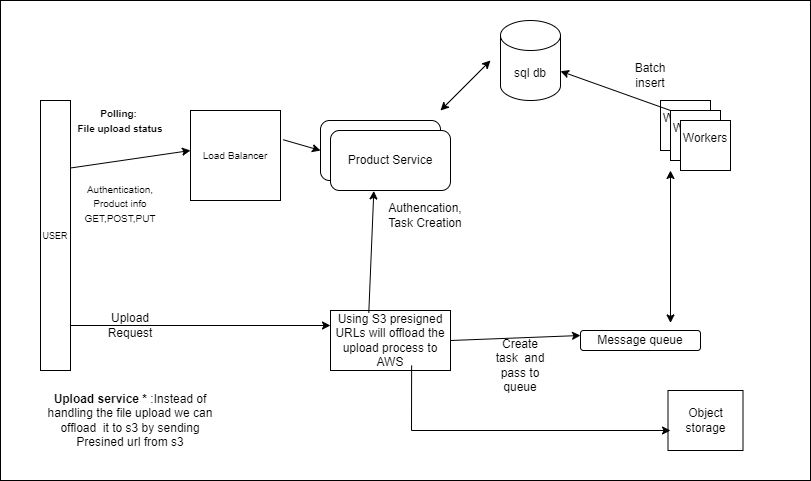

The diagram above was exported from draw.io. Its source (the exported page's mxGraphModel, read from the mxfile embedded in the PNG):
<mxGraphModel dx="3662" dy="780" grid="1" gridSize="10" guides="1" tooltips="1" connect="1" arrows="1" fold="1" page="1" pageScale="1" pageWidth="2336" pageHeight="1654" math="0" shadow="0">
  <root>
    <mxCell id="0" />
    <mxCell id="1" parent="0" />
    <mxCell id="23D8wPeTQivVO5QAK7Ol-3" value="" style="rounded=0;whiteSpace=wrap;html=1;" parent="1" vertex="1">
      <mxGeometry x="-70" y="20" width="810" height="480" as="geometry" />
    </mxCell>
    <mxCell id="23D8wPeTQivVO5QAK7Ol-4" value="Product Service" style="rounded=1;whiteSpace=wrap;html=1;" parent="1" vertex="1">
      <mxGeometry x="250" y="140" width="120" height="60" as="geometry" />
    </mxCell>
    <mxCell id="23D8wPeTQivVO5QAK7Ol-5" value="sql db" style="shape=cylinder3;whiteSpace=wrap;html=1;boundedLbl=1;backgroundOutline=1;size=15;" parent="1" vertex="1">
      <mxGeometry x="430" y="40" width="60" height="80" as="geometry" />
    </mxCell>
    <mxCell id="23D8wPeTQivVO5QAK7Ol-6" value="&lt;font style=&quot;font-size: 9px;&quot;&gt;&lt;font style=&quot;&quot;&gt;USE&lt;/font&gt;R&lt;/font&gt;" style="rounded=0;whiteSpace=wrap;html=1;" parent="1" vertex="1">
      <mxGeometry x="-30" y="120" width="30" height="270" as="geometry" />
    </mxCell>
    <mxCell id="23D8wPeTQivVO5QAK7Ol-11" value="&lt;span style=&quot;font-size: 10px;&quot;&gt;Authentication,&lt;/span&gt;&lt;div&gt;&lt;span style=&quot;font-size: 10px;&quot;&gt;Product info GET,POST,PUT&lt;/span&gt;&lt;/div&gt;&lt;div&gt;&lt;br&gt;&lt;/div&gt;" style="text;html=1;align=center;verticalAlign=middle;whiteSpace=wrap;rounded=0;" parent="1" vertex="1">
      <mxGeometry x="-10" y="200" width="120" height="60" as="geometry" />
    </mxCell>
    <mxCell id="23D8wPeTQivVO5QAK7Ol-12" value="&lt;div&gt;Using S3 presigned URLs will offload the upload process to AWS&lt;/div&gt;" style="rounded=0;whiteSpace=wrap;html=1;" parent="1" vertex="1">
      <mxGeometry x="260" y="330" width="120" height="60" as="geometry" />
    </mxCell>
    <mxCell id="23D8wPeTQivVO5QAK7Ol-16" value="Authencation,&lt;div&gt;Task Creation&lt;/div&gt;" style="text;html=1;align=center;verticalAlign=middle;whiteSpace=wrap;rounded=0;" parent="1" vertex="1">
      <mxGeometry x="290" y="220" width="130" height="30" as="geometry" />
    </mxCell>
    <mxCell id="23D8wPeTQivVO5QAK7Ol-17" value="Message queue" style="rounded=1;whiteSpace=wrap;html=1;" parent="1" vertex="1">
      <mxGeometry x="510" y="350" width="120" height="20" as="geometry" />
    </mxCell>
    <mxCell id="23D8wPeTQivVO5QAK7Ol-18" value="" style="endArrow=classic;html=1;rounded=0;exitX=1;exitY=0.5;exitDx=0;exitDy=0;entryX=0;entryY=0.25;entryDx=0;entryDy=0;" parent="1" source="23D8wPeTQivVO5QAK7Ol-12" edge="1" target="23D8wPeTQivVO5QAK7Ol-17">
      <mxGeometry width="50" height="50" relative="1" as="geometry">
        <mxPoint x="420" y="320" as="sourcePoint" />
        <mxPoint x="470" y="270" as="targetPoint" />
      </mxGeometry>
    </mxCell>
    <mxCell id="23D8wPeTQivVO5QAK7Ol-19" value="Create task&amp;nbsp; and pass to queue" style="text;html=1;align=center;verticalAlign=middle;whiteSpace=wrap;rounded=0;" parent="1" vertex="1">
      <mxGeometry x="420" y="370" width="60" height="30" as="geometry" />
    </mxCell>
    <mxCell id="23D8wPeTQivVO5QAK7Ol-20" value="Workers&lt;div&gt;&lt;br&gt;&lt;/div&gt;" style="whiteSpace=wrap;html=1;aspect=fixed;" parent="1" vertex="1">
      <mxGeometry x="590" y="120" width="50" height="50" as="geometry" />
    </mxCell>
    <mxCell id="23D8wPeTQivVO5QAK7Ol-21" value="Workers&lt;div&gt;&lt;br&gt;&lt;/div&gt;" style="whiteSpace=wrap;html=1;aspect=fixed;" parent="1" vertex="1">
      <mxGeometry x="600" y="130" width="50" height="50" as="geometry" />
    </mxCell>
    <mxCell id="23D8wPeTQivVO5QAK7Ol-22" value="Workers&lt;div&gt;&lt;br&gt;&lt;/div&gt;" style="whiteSpace=wrap;html=1;aspect=fixed;" parent="1" vertex="1">
      <mxGeometry x="610" y="140" width="50" height="50" as="geometry" />
    </mxCell>
    <mxCell id="23D8wPeTQivVO5QAK7Ol-23" value="" style="endArrow=classic;startArrow=classic;html=1;rounded=0;exitX=0.75;exitY=-0.378;exitDx=0;exitDy=0;exitPerimeter=0;" parent="1" source="23D8wPeTQivVO5QAK7Ol-17" edge="1">
      <mxGeometry width="50" height="50" relative="1" as="geometry">
        <mxPoint x="550" y="240" as="sourcePoint" />
        <mxPoint x="600" y="190" as="targetPoint" />
      </mxGeometry>
    </mxCell>
    <mxCell id="23D8wPeTQivVO5QAK7Ol-24" value="" style="endArrow=classic;html=1;rounded=0;exitX=0;exitY=0;exitDx=0;exitDy=0;" parent="1" source="23D8wPeTQivVO5QAK7Ol-21" target="23D8wPeTQivVO5QAK7Ol-5" edge="1">
      <mxGeometry width="50" height="50" relative="1" as="geometry">
        <mxPoint x="530" y="130" as="sourcePoint" />
        <mxPoint x="580" y="80" as="targetPoint" />
      </mxGeometry>
    </mxCell>
    <mxCell id="23D8wPeTQivVO5QAK7Ol-25" value="Batch insert" style="text;html=1;align=center;verticalAlign=middle;whiteSpace=wrap;rounded=0;" parent="1" vertex="1">
      <mxGeometry x="550" y="80" width="60" height="30" as="geometry" />
    </mxCell>
    <mxCell id="23D8wPeTQivVO5QAK7Ol-28" value="" style="endArrow=classic;startArrow=classic;html=1;rounded=0;" parent="1" edge="1">
      <mxGeometry width="50" height="50" relative="1" as="geometry">
        <mxPoint x="370" y="130" as="sourcePoint" />
        <mxPoint x="420" y="80" as="targetPoint" />
      </mxGeometry>
    </mxCell>
    <mxCell id="kxoe1XecVgK4wM__auFR-1" value="&lt;font size=&quot;1&quot;&gt;Load Balancer&lt;/font&gt;" style="rounded=0;whiteSpace=wrap;html=1;" vertex="1" parent="1">
      <mxGeometry x="120" y="130" width="90" height="90" as="geometry" />
    </mxCell>
    <mxCell id="kxoe1XecVgK4wM__auFR-2" value="" style="endArrow=classic;html=1;rounded=0;exitX=1;exitY=0.25;exitDx=0;exitDy=0;" edge="1" parent="1" source="23D8wPeTQivVO5QAK7Ol-6">
      <mxGeometry width="50" height="50" relative="1" as="geometry">
        <mxPoint x="70" y="220" as="sourcePoint" />
        <mxPoint x="120" y="170" as="targetPoint" />
      </mxGeometry>
    </mxCell>
    <mxCell id="kxoe1XecVgK4wM__auFR-3" value="" style="endArrow=classic;html=1;rounded=0;exitX=1.031;exitY=0.325;exitDx=0;exitDy=0;exitPerimeter=0;" edge="1" parent="1" source="kxoe1XecVgK4wM__auFR-1">
      <mxGeometry width="50" height="50" relative="1" as="geometry">
        <mxPoint x="200" y="220" as="sourcePoint" />
        <mxPoint x="250" y="170" as="targetPoint" />
      </mxGeometry>
    </mxCell>
    <mxCell id="kxoe1XecVgK4wM__auFR-8" value="Upload Request" style="text;html=1;align=center;verticalAlign=middle;whiteSpace=wrap;rounded=0;" vertex="1" parent="1">
      <mxGeometry x="30" y="330" width="60" height="30" as="geometry" />
    </mxCell>
    <mxCell id="kxoe1XecVgK4wM__auFR-9" value="&lt;div&gt;&lt;span style=&quot;font-size: 10px;&quot;&gt;&lt;b&gt;Polling:&amp;nbsp;&lt;/b&gt;&lt;/span&gt;&lt;/div&gt;&lt;div&gt;&lt;span style=&quot;font-size: 10px;&quot;&gt;&lt;b&gt;File upload status&lt;/b&gt;&lt;/span&gt;&lt;/div&gt;" style="text;html=1;align=center;verticalAlign=middle;whiteSpace=wrap;rounded=0;" vertex="1" parent="1">
      <mxGeometry x="-10" y="110" width="120" height="60" as="geometry" />
    </mxCell>
    <mxCell id="kxoe1XecVgK4wM__auFR-10" value="Product Service" style="rounded=1;whiteSpace=wrap;html=1;" vertex="1" parent="1">
      <mxGeometry x="260" y="150" width="120" height="60" as="geometry" />
    </mxCell>
    <mxCell id="kxoe1XecVgK4wM__auFR-12" value="" style="endArrow=classic;html=1;rounded=0;exitX=0.319;exitY=0.04;exitDx=0;exitDy=0;exitPerimeter=0;entryX=0.361;entryY=1.007;entryDx=0;entryDy=0;entryPerimeter=0;" edge="1" parent="1" source="23D8wPeTQivVO5QAK7Ol-12" target="kxoe1XecVgK4wM__auFR-10">
      <mxGeometry width="50" height="50" relative="1" as="geometry">
        <mxPoint x="240" y="260" as="sourcePoint" />
        <mxPoint x="290" y="210" as="targetPoint" />
      </mxGeometry>
    </mxCell>
    <mxCell id="kxoe1XecVgK4wM__auFR-14" value="" style="endArrow=classic;html=1;rounded=0;entryX=0;entryY=0.25;entryDx=0;entryDy=0;" edge="1" parent="1" target="23D8wPeTQivVO5QAK7Ol-12">
      <mxGeometry width="50" height="50" relative="1" as="geometry">
        <mxPoint y="345" as="sourcePoint" />
        <mxPoint x="100" y="330" as="targetPoint" />
      </mxGeometry>
    </mxCell>
    <mxCell id="kxoe1XecVgK4wM__auFR-16" value="Object storage" style="rounded=0;whiteSpace=wrap;html=1;" vertex="1" parent="1">
      <mxGeometry x="597.5" y="410" width="75" height="60" as="geometry" />
    </mxCell>
    <mxCell id="kxoe1XecVgK4wM__auFR-17" value="" style="endArrow=classic;html=1;rounded=0;exitX=0.676;exitY=0.916;exitDx=0;exitDy=0;exitPerimeter=0;" edge="1" parent="1" source="23D8wPeTQivVO5QAK7Ol-12">
      <mxGeometry width="50" height="50" relative="1" as="geometry">
        <mxPoint x="550" y="500" as="sourcePoint" />
        <mxPoint x="600" y="450" as="targetPoint" />
        <Array as="points">
          <mxPoint x="341" y="450" />
        </Array>
      </mxGeometry>
    </mxCell>
    <mxCell id="kxoe1XecVgK4wM__auFR-22" value="&lt;div&gt;&lt;b&gt;Upload service *&lt;/b&gt; :Instead of handling the file upload we can offload&amp;nbsp; it to s3 by sending Presined url from s3&lt;/div&gt;" style="text;html=1;align=center;verticalAlign=middle;whiteSpace=wrap;rounded=0;" vertex="1" parent="1">
      <mxGeometry x="-30" y="400" width="180" height="80" as="geometry" />
    </mxCell>
  </root>
</mxGraphModel>